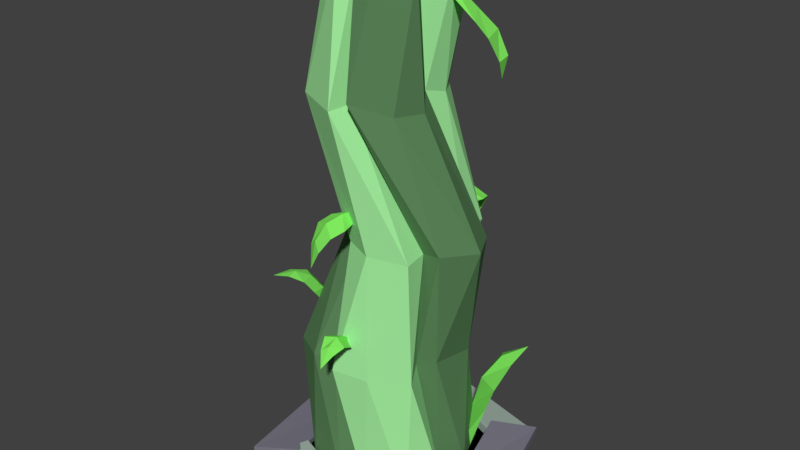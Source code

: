 # Source: 2x2GardenColumn00.blend  (saved by Blender 2.78.0; exported with 4.5.12 LTS)
import bpy
from mathutils import Matrix  # noqa: F401  (used for matrix-valued properties, if any)

bpy.ops.wm.read_factory_settings(use_empty=True)
scene = bpy.context.scene
scene.name = 'Scene'

# ---- collections
col_collection_1 = bpy.data.collections.new('Collection 1'); scene.collection.children.link(col_collection_1)

# ---- materials (node trees are filled in below, after node groups)
mat_gardenleaf00 = bpy.data.materials.new('GardenLeaf00')
mat_gardenleaf00.alpha_threshold = 0.0
mat_gardenleaf00.use_transparent_shadow = False
mat_gardenleaf00.diffuse_color = (0.3667, 0.8469, 0.3448, 1.0)
mat_gardenleaf00.roughness = 0.5
mat_gardenleaf01 = bpy.data.materials.new('GardenLeaf01')
mat_gardenleaf01.alpha_threshold = 0.0
mat_gardenleaf01.use_transparent_shadow = False
mat_gardenleaf01.diffuse_color = (0.1092, 0.2423, 0.1031, 1.0)
mat_gardenleaf01.roughness = 0.5
mat_gardenleaf02 = bpy.data.materials.new('GardenLeaf02')
mat_gardenleaf02.alpha_threshold = 0.0
mat_gardenleaf02.use_transparent_shadow = False
mat_gardenleaf02.diffuse_color = (0.2151, 0.8, 0.1123, 1.0)
mat_gardenleaf02.roughness = 0.5
mat_gardenstone00 = bpy.data.materials.new('GardenStone00')
mat_gardenstone00.alpha_threshold = 0.0
mat_gardenstone00.use_transparent_shadow = False
mat_gardenstone00.diffuse_color = (0.3855, 0.4795, 0.4233, 1.0)
mat_gardenstone00.roughness = 0.5
mat_gardenwall00 = bpy.data.materials.new('GardenWall00')
mat_gardenwall00.alpha_threshold = 0.0
mat_gardenwall00.use_transparent_shadow = False
mat_gardenwall00.diffuse_color = (0.199, 0.1909, 0.2423, 1.0)
mat_gardenwall00.roughness = 0.5
mat_blk = bpy.data.materials.new('BLK')
mat_blk.alpha_threshold = 0.0
mat_blk.use_transparent_shadow = False
mat_blk.diffuse_color = (0.0, 0.0, 0.0, 1.0)
mat_blk.roughness = 0.5

# ---- material node trees

# ---- world
world_world = bpy.data.worlds.new('World'); scene.world = world_world
world_world.color = (0.05088, 0.05088, 0.05088)
world_world.use_sun_shadow = False
world_world.sun_shadow_jitter_overblur = 0.0
world_world.cycles.sampling_method = 'MANUAL'

# ---- meshes
me_plane = bpy.data.meshes.new('Plane')
me_plane.from_pydata([(-0.0009611, 3.945, 0.4161), (-0.3898, 3.9, -0.1543), (-0.2845, 3.82, -0.3976), (-0.003445, 3.913, -0.3941), (-0.5376, -0.005185, 0.1275), (-0.4311, -0.005185, 0.5108), (-0.09758, -0.005185, 0.5839), (0.5121, -0.005185, -0.179), (0.4065, -0.005185, -0.4762), (0.09498, -0.005186, -0.5267), (0.1031, -0.005185, 0.5305), (0.4329, -0.005185, 0.4345), (0.5503, -0.005185, 0.1457), (-0.1334, -0.005186, -0.5497), (-0.4223, -0.005185, -0.3707), (-0.5337, -0.005185, -0.1303), (0.4025, -0.005185, -0.0007158), (0.008427, -0.005185, 0.4122), (-0.01153, -0.005185, -0.4304), (-0.3989, -0.005185, 0.0368), (0.1473, 3.942, 0.398), (0.3257, 3.907, 0.2156), (-0.3962, 3.967, 0.06458), (-0.3701, 3.971, 0.2553), (-0.1851, 3.948, 0.3874), (0.4207, 3.927, -0.05897), (0.3972, 3.932, -0.2649), (0.1834, 3.908, -0.3806), (-0.07111, 4.0, 0.3029), (-0.3029, 4.0, -0.07111), (0.009134, 3.987, -0.03891), (0.1882, 3.966, 0.03631), (0.01542, 4.002, -0.3803), (-0.4555, 1.007, -0.08201), (-0.1277, 1.959, -0.3177), (-0.1614, 2.994, -0.3016), (-0.05742, 2.999, -0.3346), (-0.126, 1.961, -0.4424), (-0.5375, 1.011, -0.1751), (0.4378, 0.9849, 0.3908), (0.4079, 1.945, 0.3955), (-0.1445, 2.967, 0.5505), (-0.5012, 2.977, 0.3918), (0.103, 1.95, 0.4755), (0.1685, 0.9934, 0.5658), (0.4502, 0.9707, -0.2677), (0.6683, 1.937, -0.07721), (0.2295, 2.95, 0.3295), (-0.01927, 3.039, 0.5095), (0.5344, 1.981, 0.2195), (0.4491, 1.045, 0.1191), (0.1927, 0.9502, -0.4398), (0.5394, 1.924, -0.3263), (0.2957, 2.926, 0.089), (-0.04139, 1.001, -0.513), (0.3786, 1.955, -0.4888), (0.2399, 2.986, -0.204), (0.2019, 3.033, -0.02916), (0.3892, 1.98, -0.3062), (0.0631, 1.044, -0.3214), (-0.3618, 0.994, -0.5214), (0.1229, 1.951, -0.6249), (0.1226, 2.978, -0.3935), (-0.1866, 0.9902, 0.5154), (-0.1215, 1.948, 0.2463), (-0.447, 2.974, 0.1706), (-0.5951, 2.975, -0.01278), (-0.3063, 1.949, 0.2095), (-0.3739, 0.9912, 0.5387), (-0.09584, 2.984, 0.3765), (0.3819, 1.953, 0.2002), (0.3096, 0.9986, 0.1798), (-0.1114, 1.001, 0.622), (-0.1285, 1.955, 0.378), (-0.5577, 2.986, 0.216), (-0.6582, 0.9831, -0.02098), (-0.318, 1.944, -0.3368), (-0.3135, 2.965, -0.4342), (-0.6422, 0.9496, 0.38), (-0.4416, 1.924, -0.03162), (-0.5419, 2.925, -0.2373), (-0.2585, 2.131, 0.5613), (-0.2572, 1.994, 0.6378), (-0.1925, 2.048, 0.6662), (-0.1567, 2.165, 0.5912), (-0.06641, 2.095, 0.6436), (-0.1427, 1.978, 0.6884), (-0.2217, 1.832, 0.6878), (-0.02353, 2.131, 0.5506), (-0.2164, 2.173, 0.468), (-0.1046, 2.212, 0.4788), (-0.05001, 2.146, 0.3945), (-0.08308, 2.153, 0.3803), (-0.0546, 2.22, 0.3774), (-0.3604, 3.551, -0.27), (-0.3273, 3.468, -0.2976), (-0.3552, 3.462, -0.2433), (-0.4994, 3.459, -0.3627), (-0.4341, 3.387, -0.5325), (-0.597, 3.35, -0.2162), (-0.6209, 2.872, -0.4714), (-0.7086, 3.054, -0.3847), (-0.7124, 3.234, -0.2878), (-0.6377, 3.316, -0.4488), (-0.6913, 3.128, -0.4832), (-0.6056, 3.068, -0.5697), (-0.5478, 3.266, -0.6013), (0.3588, 0.007202, -0.2945), (0.4571, 0.03853, -0.3242), (0.4177, 0.02861, -0.3816), (0.4229, 0.3805, -0.3822), (0.6129, 0.4736, -0.2911), (0.3856, 0.4157, -0.5906), (0.6776, 0.8463, -0.7468), (0.5017, 0.7574, -0.6596), (0.4115, 0.6117, -0.6433), (0.4565, 0.6176, -0.4487), (0.5576, 0.803, -0.5619), (0.6758, 0.7889, -0.5282), (0.6493, 0.6344, -0.3452), (-0.3114, 0.06166, -0.3707), (-0.334, 0.05058, -0.4274), (-0.3624, 0.04154, -0.3997), (-0.4162, 0.1788, -0.4259), (-0.3454, 0.1788, -0.5641), (-0.5327, 0.1202, -0.3628), (-0.6924, 0.2465, -0.6121), (-0.6264, 0.2573, -0.5071), (-0.5848, 0.2072, -0.432), (-0.4827, 0.2423, -0.4727), (-0.5847, 0.2892, -0.5537), (-0.5633, 0.2651, -0.6175), (-0.431, 0.233, -0.5882), (-0.7123, 1.453, 0.2393), (-0.7792, 1.48, 0.3508), (-0.701, 1.506, 0.3755), (-0.6109, 1.466, 0.297), (-0.569, 1.471, 0.4147), (-0.6914, 1.494, 0.4531), (-0.826, 1.469, 0.4827), (-0.5082, 1.39, 0.3741), (-0.6498, 1.374, 0.1954), (-0.536, 1.369, 0.2467), (-0.5124, 1.263, 0.2718), (-0.5367, 1.26, 0.2411), (-0.4814, 1.271, 0.2213), (-0.06283, 1.369, 0.7392), (-0.02246, 1.313, 0.8233), (0.03182, 1.35, 0.7967), (0.01801, 1.381, 0.7044), (0.1052, 1.333, 0.7191), (0.07816, 1.296, 0.8105), (0.03032, 1.212, 0.8868), (0.09148, 1.291, 0.6389), (-0.07748, 1.331, 0.6577), (0.001405, 1.333, 0.6066), (0.003589, 1.217, 0.5582), (-0.02538, 1.224, 0.5614), (-0.01009, 1.263, 0.5278), (0.08521, 2.032, -0.5595), (0.1092, 1.938, -0.5806), (0.0485, 1.94, -0.5781), (0.07918, 2.074, -0.6464), (0.2415, 1.999, -0.6869), (-0.1125, 2.015, -0.6726), (0.003639, 1.657, -0.8753), (-0.0786, 1.869, -0.8276), (-0.1292, 2.013, -0.7548), (0.05873, 2.069, -0.7461), (0.0269, 1.946, -0.8235), (0.1307, 1.847, -0.8361), (0.2223, 1.991, -0.7695), (0.2793, 3.814, -0.1291), (0.2874, 3.748, -0.08066), (0.2622, 3.734, -0.1256), (0.5009, 3.623, -0.1769), (0.5897, 3.572, -0.03444), (0.4545, 3.507, -0.2822), (0.6847, 3.17, -0.2153), (0.6594, 3.317, -0.2845), (0.5688, 3.406, -0.3148), (0.6381, 3.499, -0.2158), (0.7222, 3.337, -0.2196), (0.7207, 3.314, -0.1283), (0.6793, 3.477, -0.05521), (-0.08514, -3.09e-08, -0.707), (-0.4999, -0.02816, -0.4999), (-0.707, -0.02816, 2.98e-08), (-0.5066, -0.03289, 0.5075), (0.0005179, 0.02659, 0.6915), (0.5183, -0.04791, 0.5183), (0.6827, -0.02605, 0.003012), (0.4999, -2.185e-08, -0.4999), (-0.6983, -0.02816, -0.6983), (-0.04561, -4.283e-08, -0.9799), (-0.9098, -0.02816, -0.1875), (-0.6953, -0.05053, 0.7148), (0.01227, 0.03218, 0.9535), (0.7314, -0.01601, 0.6996), (0.9287, 0.009806, -0.01751), (0.6983, -3.476e-08, -0.7952), (-0.707, 0.08043, 2.906e-08), (-0.4999, 0.08043, -0.4999), (-0.002259, 0.09321, 0.691), (-0.513, 0.09815, 0.5066), (0.6742, 0.1295, 0.002771), (0.515, 0.02352, 0.5182), (0.0008574, 0.08651, -0.6936), (0.4999, 0.1109, -0.4999), (-0.9098, 0.08043, -0.1875), (-0.6983, 0.08043, -0.6983), (0.008121, 0.1233, 0.9529), (-0.6981, 0.01608, 0.7144), (0.9226, 0.1273, -0.01768), (0.7281, 0.05541, 0.6995), (-0.04475, 0.06506, -0.9665), (0.6983, 0.05227, -0.7952), (0.07891, 0.001916, -0.6545), (-0.5951, -0.01131, -0.4675), (-0.6107, -3.725e-09, -0.07205), (-0.5029, 2.608e-08, 0.622), (-0.08777, -0.001916, 0.6828), (0.572, 0.01323, 0.4505), (0.6517, 0.01555, 0.08385), (0.4656, 0.0493, -0.5934), (-0.8179, 0.01131, -0.7548), (-0.06915, 0.0007905, -0.9626), (-0.9464, -7.451e-09, -0.1739), (-0.8125, 3.725e-08, 0.812), (0.0367, -0.00023, 0.9826), (0.7388, -0.002374, 0.6378), (0.9666, -0.01555, -0.03449), (0.7516, -0.01402, -0.8174), (-0.5889, 0.1009, -0.4674), (0.08511, 0.03422, -0.6544), (-0.4968, 0.0818, 0.6228), (-0.6045, 0.06608, -0.07124), (0.5736, 0.06551, 0.4366), (-0.07697, 0.0717, 0.696), (0.4718, 0.1276, -0.5933), (0.6579, 0.0945, 0.08395), (-0.8117, 0.1235, -0.7547), (-0.06296, 0.04944, -0.9625), (-0.8063, 0.07451, 0.8128), (-0.9569, 0.06799, -0.1567), (0.7435, 0.1005, 0.6332), (0.04288, 0.1035, 0.9823), (0.7578, 0.06997, -0.8173), (0.9728, 0.0634, -0.03439), (-5.181e-09, 0.03483, -0.8924), (-0.631, 0.03483, -0.631), (-0.8924, 0.03483, 4.769e-08), (-0.631, 0.03483, 0.631), (7.461e-08, 0.03483, 0.8924), (0.631, 0.03483, 0.631), (0.8924, 0.03483, -5.505e-09), (0.631, 0.03483, -0.631)], [], [(31, 30, 20, 21), (29, 30, 2, 1), (32, 30, 26, 27), (30, 28, 0, 20), (30, 29, 22, 23), (31, 25, 26, 30), (2, 30, 32, 3), (36, 35, 32, 27), (42, 41, 24, 23), (48, 47, 20, 0), (47, 53, 21, 20), (57, 56, 25, 31), (56, 62, 26, 25), (66, 65, 29, 1), (53, 57, 31, 21), (62, 36, 27, 26), (69, 48, 0, 28), (65, 74, 22, 29), (35, 77, 3, 32), (77, 80, 2, 3), (80, 66, 1, 2), (41, 69, 28, 24), (74, 42, 23, 22), (10, 11, 44, 72), (72, 44, 43, 73), (73, 43, 42, 74), (12, 16, 71, 39), (39, 71, 70, 40), (40, 70, 69, 41), (5, 6, 68, 78), (78, 68, 67, 79), (79, 67, 66, 80), (4, 5, 78, 75), (75, 78, 79, 76), (76, 79, 80, 77), (19, 4, 75, 33), (33, 75, 76, 34), (34, 76, 77, 35), (17, 10, 72, 63), (63, 72, 73, 64), (64, 73, 74, 65), (16, 7, 50, 71), (71, 50, 49, 70), (70, 49, 48, 69), (14, 15, 38, 60), (60, 38, 37, 61), (61, 37, 36, 62), (9, 18, 59, 51), (51, 59, 58, 52), (52, 58, 57, 53), (6, 17, 63, 68), (68, 63, 64, 67), (67, 64, 65, 66), (13, 14, 60, 54), (54, 60, 61, 55), (55, 61, 62, 56), (18, 13, 54, 59), (59, 54, 55, 58), (58, 55, 56, 57), (8, 9, 51, 45), (45, 51, 52, 46), (46, 52, 53, 47), (7, 8, 45, 50), (50, 45, 46, 49), (49, 46, 47, 48), (11, 12, 39, 44), (44, 39, 40, 43), (43, 40, 41, 42), (15, 19, 33, 38), (38, 33, 34, 37), (37, 34, 35, 36), (23, 24, 28, 30), (88, 90, 84, 85), (81, 85, 86, 82), (85, 84, 83, 86), (82, 86, 87), (86, 83, 87), (83, 82, 87), (89, 88, 85, 81), (91, 93, 90, 88), (90, 89, 81, 84), (92, 91, 88, 89), (84, 81, 82, 83), (93, 92, 89, 90), (96, 94, 97, 99), (95, 96, 99, 98), (94, 95, 98, 97), (101, 104, 100), (105, 101, 100), (104, 105, 100), (97, 98, 106, 103), (103, 106, 105, 104), (98, 99, 102, 106), (106, 102, 101, 105), (99, 97, 103, 102), (102, 103, 104, 101), (116, 119, 118, 117), (108, 109, 112, 111), (107, 108, 111, 110), (114, 117, 113), (118, 114, 113), (117, 118, 113), (110, 111, 119, 116), (112, 110, 116, 115), (111, 112, 115, 119), (119, 115, 114, 118), (109, 107, 110, 112), (115, 116, 117, 114), (129, 132, 131, 130), (121, 122, 125, 124), (120, 121, 124, 123), (127, 130, 126), (131, 127, 126), (130, 131, 126), (123, 124, 132, 129), (125, 123, 129, 128), (124, 125, 128, 132), (132, 128, 127, 131), (122, 120, 123, 125), (128, 129, 130, 127), (140, 142, 136, 137), (133, 137, 138, 134), (137, 136, 135, 138), (134, 138, 139), (138, 135, 139), (135, 134, 139), (141, 140, 137, 133), (143, 145, 142, 140), (142, 141, 133, 136), (144, 143, 140, 141), (136, 133, 134, 135), (145, 144, 141, 142), (153, 155, 149, 150), (146, 150, 151, 147), (150, 149, 148, 151), (147, 151, 152), (151, 148, 152), (148, 147, 152), (154, 153, 150, 146), (156, 158, 155, 153), (155, 154, 146, 149), (157, 156, 153, 154), (149, 146, 147, 148), (158, 157, 154, 155), (161, 159, 162, 164), (160, 161, 164, 163), (159, 160, 163, 162), (166, 169, 165), (170, 166, 165), (169, 170, 165), (162, 163, 171, 168), (168, 171, 170, 169), (163, 164, 167, 171), (171, 167, 166, 170), (164, 162, 168, 167), (167, 168, 169, 166), (181, 184, 183, 182), (173, 174, 177, 176), (172, 173, 176, 175), (179, 182, 178), (183, 179, 178), (182, 183, 178), (175, 176, 184, 181), (177, 175, 181, 180), (176, 177, 180, 184), (184, 180, 179, 183), (174, 172, 175, 177), (180, 181, 182, 179), (208, 216, 215, 207), (206, 214, 213, 205), (204, 212, 211, 203), (202, 210, 209, 201), (189, 203, 211, 197), (190, 206, 205, 191), (196, 212, 204, 188), (192, 208, 207, 185), (187, 201, 209, 195), (195, 209, 210, 193), (193, 210, 202, 186), (197, 211, 212, 196), (185, 207, 215, 194), (199, 213, 214, 198), (200, 216, 208, 192), (194, 215, 216, 200), (186, 202, 201, 187), (191, 205, 213, 199), (198, 214, 206, 190), (188, 204, 203, 189), (238, 246, 245, 237), (236, 244, 243, 235), (234, 242, 241, 233), (240, 248, 247, 239), (229, 246, 238, 221), (221, 238, 237, 222), (220, 235, 243, 228), (223, 240, 239, 224), (227, 244, 236, 219), (225, 241, 242, 226), (218, 233, 241, 225), (228, 243, 244, 227), (226, 242, 234, 217), (230, 245, 246, 229), (224, 239, 247, 232), (232, 247, 248, 231), (217, 234, 233, 218), (231, 248, 240, 223), (222, 237, 245, 230), (219, 236, 235, 220), (250, 251, 252, 253, 254, 255, 256, 249)])
me_plane.polygons.foreach_set('material_index', [1, 1, 0, 1, 0, 0, 1, 0, 0, 1, 1, 0, 0, 1, 1, 0, 1, 0, 1, 1, 1, 0, 0, 0, 0, 0, 0, 0, 0, 1, 1, 1, 1, 1, 1, 1, 1, 1, 0, 0, 0, 1, 1, 1, 0, 0, 0, 1, 1, 1, 1, 1, 1, 0, 0, 0, 0, 0, 0, 1, 1, 1, 1, 1, 1, 0, 0, 0, 0, 0, 0, 0, 2, 2, 2, 2, 2, 2, 2, 2, 2, 2, 2, 2, 2, 2, 2, 2, 2, 2, 2, 2, 2, 2, 2, 2, 2, 2, 2, 2, 2, 2, 2, 2, 2, 2, 2, 2, 2, 2, 2, 2, 2, 2, 2, 2, 2, 2, 2, 2, 2, 2, 2, 2, 2, 2, 2, 2, 2, 2, 2, 2, 2, 2, 2, 2, 2, 2, 2, 2, 2, 2, 2, 2, 2, 2, 2, 2, 2, 2, 2, 2, 2, 2, 2, 2, 2, 2, 2, 2, 2, 2, 2, 2, 2, 2, 2, 2, 3, 3, 3, 3, 3, 3, 3, 3, 3, 3, 3, 3, 3, 3, 3, 3, 3, 3, 3, 3, 4, 4, 4, 4, 4, 4, 4, 4, 4, 4, 4, 4, 4, 4, 4, 4, 4, 4, 4, 4, 5])
me_plane.materials.append(mat_gardenleaf00)
me_plane.materials.append(mat_gardenleaf01)
me_plane.materials.append(mat_gardenleaf02)
me_plane.materials.append(mat_gardenstone00)
me_plane.materials.append(mat_gardenwall00)
me_plane.materials.append(mat_blk)
me_plane.use_remesh_preserve_volume = False
me_plane.use_remesh_preserve_attributes = False
me_plane.use_mirror_vertex_groups = False
me_plane.update()

# ---- objects
ob_gardencolumn01 = bpy.data.objects.new('GardenColumn01', me_plane)

# ---- transforms, parenting, visibility, modifiers, constraints
ob_gardencolumn01.location = (0.0, 0.0, 0.0)
ob_gardencolumn01.rotation_euler = (1.571, -0.0, 0.0)
ob_gardencolumn01.lineart.crease_threshold = 0.0

# ---- collection membership
col_collection_1.objects.link(ob_gardencolumn01)

# ---- scene / render settings (as saved in the file)
scene.frame_start = 1; scene.frame_end = 250; scene.frame_set(0)
scene.render.engine = 'BLENDER_EEVEE_NEXT'
scene.render.resolution_percentage = 50
scene.render.dither_intensity = 0.0
scene.cycles.use_denoising = False
scene.cycles.samples = 128
scene.cycles.sampling_pattern = 'TABULATED_SOBOL'
scene.cycles.light_sampling_threshold = 0.0
scene.cycles.use_adaptive_sampling = False
scene.cycles.use_light_tree = False
scene.cycles.blur_glossy = 0.0
scene.cycles.sample_clamp_indirect = 0.0
scene.view_settings.view_transform = 'Standard'
bpy.context.view_layer.update()

# ---- added for rendering (the .blend has no active camera and no usable light): camera, sun
cam_auto = bpy.data.cameras.new('AutoCamera')
cam_auto.lens = 50.0
cam_auto.sensor_width = 36.0
cam_auto.clip_end = 1000.0
ob_auto_camera = bpy.data.objects.new('AutoCamera', cam_auto)
scene.collection.objects.link(ob_auto_camera)
ob_auto_camera.location = (4.54026, -5.44011, 5.60144)
ob_auto_camera.rotation_euler = (1.09748, -7.21219e-08, 0.694738)
scene.camera = ob_auto_camera
light_auto_sun = bpy.data.lights.new('AutoSun', 'SUN')
light_auto_sun.energy = 3.0
light_auto_sun.angle = 0.0523599
ob_auto_sun = bpy.data.objects.new('AutoSun', light_auto_sun)
scene.collection.objects.link(ob_auto_sun)
ob_auto_sun.rotation_euler = (0.872665, 0.174533, 0.523599)
bpy.context.view_layer.update()
